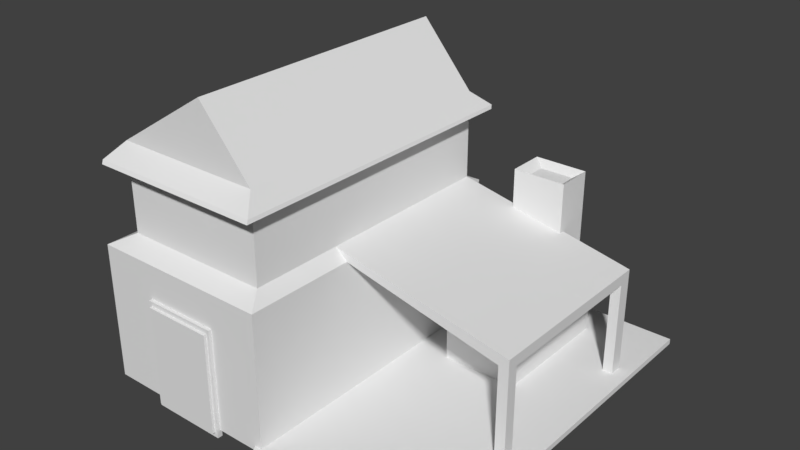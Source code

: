 # Source: Forge.blend  (saved by Blender 2.78.0; exported with 4.5.12 LTS)
import bpy
from mathutils import Matrix  # noqa: F401  (used for matrix-valued properties, if any)

bpy.ops.wm.read_factory_settings(use_empty=True)
scene = bpy.context.scene
scene.name = 'Scene'

# ---- collections
col_collection_1 = bpy.data.collections.new('Collection 1'); scene.collection.children.link(col_collection_1)

# ---- materials (node trees are filled in below, after node groups)
mat_material = bpy.data.materials.new('Material')
mat_material.alpha_threshold = 0.0
mat_material.use_transparent_shadow = False
mat_material.roughness = 0.5
mat_material.line_color = (0.0, 0.0, 0.0, 1.0)

# ---- material node trees

# ---- world
world_world = bpy.data.worlds.new('World'); scene.world = world_world
world_world.color = (0.05088, 0.05088, 0.05088)
world_world.use_sun_shadow = False
world_world.sun_shadow_jitter_overblur = 0.0
world_world.cycles.sampling_method = 'MANUAL'

# ---- meshes
me_plane_001 = bpy.data.meshes.new('Plane.001')
me_plane_001.from_pydata([(-3.858, -0.03999, 3.265), (-2.542, -0.03999, 3.265), (-3.858, 1.74, 3.265), (-2.542, 1.74, 3.265), (-3.858, -0.03999, 3.355), (-2.542, -0.03999, 3.355), (-3.858, 1.74, 3.355), (-2.542, 1.74, 3.355), (-3.919, -0.1228, 3.206), (-2.48, -0.1228, 3.206), (-3.919, 1.823, 3.206), (-2.48, 1.823, 3.206), (-3.919, -0.1228, 3.304), (-2.48, -0.1228, 3.304), (-3.919, 1.823, 3.304), (-2.48, 1.823, 3.304)], [], [(0, 2, 3, 1), (4, 5, 7, 6), (2, 0, 4, 6), (3, 2, 6, 7), (0, 1, 5, 4), (1, 3, 7, 5), (8, 10, 11, 9), (12, 13, 15, 14), (10, 8, 12, 14), (11, 10, 14, 15), (8, 9, 13, 12), (9, 11, 15, 13)])
me_plane_001.use_remesh_preserve_volume = False
me_plane_001.use_remesh_preserve_attributes = False
me_plane_001.use_mirror_vertex_groups = False
me_plane_001.update()
me_cube_003 = bpy.data.meshes.new('Cube.003')
me_cube_003.from_pydata([(0.9362, -0.665, 0.07388), (0.9362, -0.665, 0.7299), (0.9362, 0.328, 0.07388), (0.9362, 0.328, 0.7299), (2.364, -0.665, 0.07388), (2.364, -0.665, 0.7299), (2.364, 0.328, 0.07388), (2.364, 0.328, 0.7299), (1.146, -0.5189, 1.188), (1.146, 0.1819, 1.188), (2.154, -0.5189, 1.188), (2.154, 0.1819, 1.188), (1.146, -0.5189, 3.318), (1.146, 0.1819, 3.318), (2.154, -0.5189, 3.318), (2.154, 0.1819, 3.318), (1.328, -0.3928, 3.186), (1.328, 0.05577, 3.186), (1.972, -0.3928, 3.186), (1.972, 0.05577, 3.186), (0.9362, -2.104, 0.07388), (0.9362, -2.104, 0.7299), (2.364, -2.104, 0.07388), (2.364, -2.104, 0.7299), (1.19, -0.7809, 0.6283), (2.11, -0.7809, 0.6283), (1.19, -1.849, 0.6283), (2.11, -1.849, 0.6283)], [], [(0, 1, 3, 2), (2, 3, 7, 6), (6, 7, 5, 4), (5, 1, 24, 25), (2, 6, 4, 0), (1, 5, 10, 8), (10, 11, 15, 14), (7, 3, 9, 11), (5, 7, 11, 10), (3, 1, 8, 9), (14, 15, 19, 18), (9, 8, 12, 13), (8, 10, 14, 12), (11, 9, 13, 15), (19, 17, 16, 18), (13, 12, 16, 17), (12, 14, 18, 16), (15, 13, 17, 19), (22, 23, 21, 20), (4, 5, 23, 22), (1, 0, 20, 21), (0, 4, 22, 20), (25, 24, 26, 27), (1, 21, 26, 24), (23, 5, 25, 27), (21, 23, 27, 26)])
me_cube_003.use_remesh_preserve_volume = False
me_cube_003.use_remesh_preserve_attributes = False
me_cube_003.use_mirror_vertex_groups = False
me_cube_003.update()
me_plane = bpy.data.meshes.new('Plane')
me_plane.from_pydata([(0.248, -6.244, 0.0), (3.746, -6.244, 0.0), (-0.4607, 1.0, 0.0), (3.746, 1.0, 0.0), (0.248, -6.244, 0.1044), (3.746, -6.244, 0.1044), (-0.4607, 1.0, 0.1044), (3.746, 1.0, 0.1044), (-0.5657, -4.903, 0.02028), (-0.9991, -0.473, 0.02028), (-0.5657, -4.903, 0.08415), (-0.9991, -0.473, 0.08415)], [], [(0, 2, 3, 1), (4, 5, 7, 6), (0, 1, 5, 4), (1, 3, 7, 5), (2, 0, 8, 9), (3, 2, 6, 7), (9, 8, 10, 11), (6, 2, 9, 11), (0, 4, 10, 8), (4, 6, 11, 10)])
me_plane.use_remesh_preserve_volume = False
me_plane.use_remesh_preserve_attributes = False
me_plane.use_mirror_vertex_groups = False
me_plane.update()
me_cube_002 = bpy.data.meshes.new('Cube.002')
me_cube_002.from_pydata([(1.0, 2.123, 4.045), (1.0, -1.415, 4.045), (-1.847, -1.415, 4.045), (-1.847, 2.123, 4.045), (1.0, -3.163, 4.045), (-1.847, -3.163, 4.045), (2.682e-07, 2.123, 5.213), (-5.066e-07, -1.415, 5.213), (1.247, -1.563, 3.751), (1.247, 2.468, 3.751), (-7.451e-07, -3.163, 5.213), (-2.094, -1.563, 3.751), (-2.094, 2.468, 3.751), (1.247, -3.479, 3.751), (-2.094, -3.479, 3.751), (1.271, -1.604, 3.688), (1.271, 2.427, 3.688), (-2.071, -1.604, 3.688), (-2.071, 2.427, 3.688), (1.271, -3.52, 3.688), (-2.071, -3.52, 3.688), (1.042, -1.507, 3.863), (1.042, 1.972, 3.863), (-1.843, -1.507, 3.863), (-1.843, 1.972, 3.863), (1.042, -3.162, 3.863), (-1.843, -3.162, 3.863)], [], [(2, 5, 10, 7), (0, 3, 6), (3, 0, 9, 12), (5, 2, 11, 14), (1, 0, 6, 7), (5, 4, 10), (4, 1, 7, 10), (3, 2, 7, 6), (0, 1, 8, 9), (4, 5, 14, 13), (1, 4, 13, 8), (2, 3, 12, 11), (14, 11, 17, 20), (12, 9, 16, 18), (9, 8, 15, 16), (11, 12, 18, 17), (8, 13, 19, 15), (13, 14, 20, 19), (17, 18, 24, 23), (19, 20, 26, 25), (20, 17, 23, 26), (18, 16, 22, 24), (16, 15, 21, 22), (15, 19, 25, 21)])
me_cube_002.materials.append(mat_material)
me_cube_002.use_remesh_preserve_volume = False
me_cube_002.use_remesh_preserve_attributes = False
me_cube_002.use_mirror_vertex_groups = False
me_cube_002.update()
me_cube_001 = bpy.data.meshes.new('Cube.001')
me_cube_001.from_pydata([(1.0, 2.123, 2.159), (1.233, -1.415, 2.159), (1.0, 2.123, 2.362), (1.0, -1.415, 2.362), (4.253, 2.123, 1.474), (4.253, -1.415, 1.474), (4.253, 2.123, 1.687), (4.253, -1.415, 1.687), (4.446, 2.123, 1.442), (4.446, -1.415, 1.442), (4.446, 2.123, 1.646), (4.446, -1.415, 1.646), (4.446, -1.21, -0.3833), (4.253, -1.213, 1.687), (4.446, -1.21, 1.442), (4.446, -1.415, -0.3833), (4.446, -1.203, 1.646), (4.446, 1.881, 1.442), (4.253, -1.415, -0.3833), (4.253, -1.221, 1.474), (4.446, 1.894, 1.646), (4.253, 1.889, 1.474), (4.253, 1.892, 1.687), (4.253, -1.221, -0.3833), (4.253, 2.123, -0.3819), (4.446, 2.123, -0.3819), (4.446, 1.881, -0.3819), (4.253, 1.889, -0.3819)], [], [(0, 2, 6, 4), (1, 0, 4, 21, 19, 5), (2, 3, 7, 13, 22, 6), (3, 1, 5, 7), (6, 10, 8, 4), (20, 17, 21, 22), (17, 8, 10, 20), (13, 19, 14, 16), (7, 5, 9, 11), (7, 11, 16, 13), (16, 14, 17, 20), (19, 21, 17, 14), (13, 16, 20, 22), (5, 19, 23, 18), (9, 5, 18, 15), (14, 9, 15, 12), (14, 12, 23, 19), (18, 23, 12, 15), (14, 16, 11, 9), (4, 8, 25, 24), (21, 4, 24, 27), (8, 17, 26, 25), (21, 27, 26, 17), (24, 25, 26, 27), (20, 10, 6, 22)])
me_cube_001.materials.append(mat_material)
me_cube_001.use_remesh_preserve_volume = False
me_cube_001.use_remesh_preserve_attributes = False
me_cube_001.use_mirror_vertex_groups = False
me_cube_001.update()
me_cube = bpy.data.meshes.new('Cube')
me_cube.from_pydata([(1.231, 2.123, 2.159), (1.233, -1.415, 2.159), (-2.229, -1.415, 2.159), (-2.229, 2.123, 2.159), (1.0, 2.123, 2.362), (1.0, -1.415, 2.362), (-1.847, -1.415, 2.362), (-1.847, 2.123, 2.362), (1.0, 2.123, 3.945), (1.0, -1.415, 3.945), (-1.847, -1.415, 3.945), (-1.847, 2.123, 3.945), (1.0, -3.163, 2.362), (-1.847, -3.163, 2.362), (1.0, -3.163, 3.945), (-1.847, -3.163, 3.945), (1.233, -1.415, -0.4428), (1.231, 2.123, -0.4428), (-2.229, -1.415, -0.4428), (-2.229, 2.123, -0.4428), (1.233, -3.516, 2.159), (-2.229, -3.516, 2.159), (1.233, -3.516, -0.4428), (-2.229, -3.516, -0.4428), (1.0, 2.516, 2.159), (-2.229, 2.516, 2.159), (1.0, 2.516, -0.4428), (-2.229, 2.516, -0.4428)], [], [(0, 1, 16, 17), (7, 6, 10, 11), (1, 2, 6, 5), (2, 6, 7, 3), (4, 7, 3, 0), (4, 7, 11, 8), (10, 6, 13, 15), (5, 4, 8, 9), (13, 12, 14, 15), (6, 13, 12, 5), (5, 9, 14, 12), (17, 16, 18, 19), (2, 3, 19, 18), (16, 1, 20, 22), (19, 3, 25, 27), (20, 21, 23, 22), (1, 20, 21, 2), (18, 16, 22, 23), (2, 18, 23, 21), (21, 20, 12, 13), (21, 13, 6, 2), (20, 1, 5, 12), (25, 24, 26, 27), (17, 19, 27, 26), (3, 25, 24, 0), (0, 17, 26, 24), (24, 25, 7, 4), (3, 7, 25), (24, 4, 0), (8, 11, 10, 15, 14, 9)])
me_cube.materials.append(mat_material)
me_cube.use_remesh_preserve_volume = False
me_cube.use_remesh_preserve_attributes = False
me_cube.use_mirror_vertex_groups = False
me_cube.update()

# ---- objects
ob_plane_001 = bpy.data.objects.new('Plane.001', me_plane_001)
ob_cube_003 = bpy.data.objects.new('Cube.003', me_cube_003)
ob_plane = bpy.data.objects.new('Plane', me_plane)
ob_cube_002 = bpy.data.objects.new('Cube.002', me_cube_002)
ob_cube_001 = bpy.data.objects.new('Cube.001', me_cube_001)
ob_cube = bpy.data.objects.new('Cube', me_cube)

# ---- transforms, parenting, visibility, modifiers, constraints
ob_plane_001.location = (2.74, -0.2719, -0.4463)
ob_plane_001.rotation_euler = (1.571, 0.0, 0.0)
ob_plane_001.scale = (1.0, 1.07, 1.0)
ob_plane_001.lineart.crease_threshold = 0.0
ob_cube_003.location = (0.9572, 2.542, -0.4543)
ob_cube_003.lineart.crease_threshold = 0.0
ob_plane.location = (0.9572, 2.542, -0.4543)
ob_plane.lineart.crease_threshold = 0.0
ob_cube_002.location = (0.0, 0.0, -0.02661)
ob_cube_002.lock_rotations_4d = False
ob_cube_002.empty_display_type = 'ARROWS'
ob_cube_002.lineart.crease_threshold = 0.0
ob_cube_001.location = (0.0, 0.0, 0.0)
ob_cube_001.lock_rotations_4d = False
ob_cube_001.empty_display_type = 'ARROWS'
ob_cube_001.lineart.crease_threshold = 0.0
ob_cube.location = (0.0, 0.0, 0.0)
ob_cube.lock_rotations_4d = False
ob_cube.empty_display_type = 'ARROWS'
ob_cube.lineart.crease_threshold = 0.0

# ---- collection membership
col_collection_1.objects.link(ob_plane_001)
col_collection_1.objects.link(ob_cube_003)
col_collection_1.objects.link(ob_plane)
col_collection_1.objects.link(ob_cube_002)
col_collection_1.objects.link(ob_cube_001)
col_collection_1.objects.link(ob_cube)

# ---- scene / render settings (as saved in the file)
scene.frame_start = 1; scene.frame_end = 250; scene.frame_set(1)
scene.render.engine = 'BLENDER_EEVEE_NEXT'
scene.render.resolution_percentage = 50
scene.render.dither_intensity = 0.0
scene.cycles.use_denoising = False
scene.cycles.samples = 128
scene.cycles.sampling_pattern = 'TABULATED_SOBOL'
scene.cycles.light_sampling_threshold = 0.0
scene.cycles.use_adaptive_sampling = False
scene.cycles.use_light_tree = False
scene.cycles.blur_glossy = 0.0
scene.cycles.sample_clamp_indirect = 0.0
scene.view_settings.view_transform = 'Standard'
bpy.context.view_layer.update()

# ---- added for rendering (the .blend has no active camera and no usable light): camera, sun
cam_auto = bpy.data.cameras.new('AutoCamera')
cam_auto.lens = 50.0
cam_auto.sensor_width = 36.0
cam_auto.clip_end = 1000.0
ob_auto_camera = bpy.data.objects.new('AutoCamera', cam_auto)
scene.collection.objects.link(ob_auto_camera)
ob_auto_camera.location = (11.9374, -12.9203, 10.8644)
ob_auto_camera.rotation_euler = (1.09748, -7.21219e-08, 0.694738)
scene.camera = ob_auto_camera
light_auto_sun = bpy.data.lights.new('AutoSun', 'SUN')
light_auto_sun.energy = 3.0
light_auto_sun.angle = 0.0523599
ob_auto_sun = bpy.data.objects.new('AutoSun', light_auto_sun)
scene.collection.objects.link(ob_auto_sun)
ob_auto_sun.rotation_euler = (0.872665, 0.174533, 0.523599)
bpy.context.view_layer.update()
